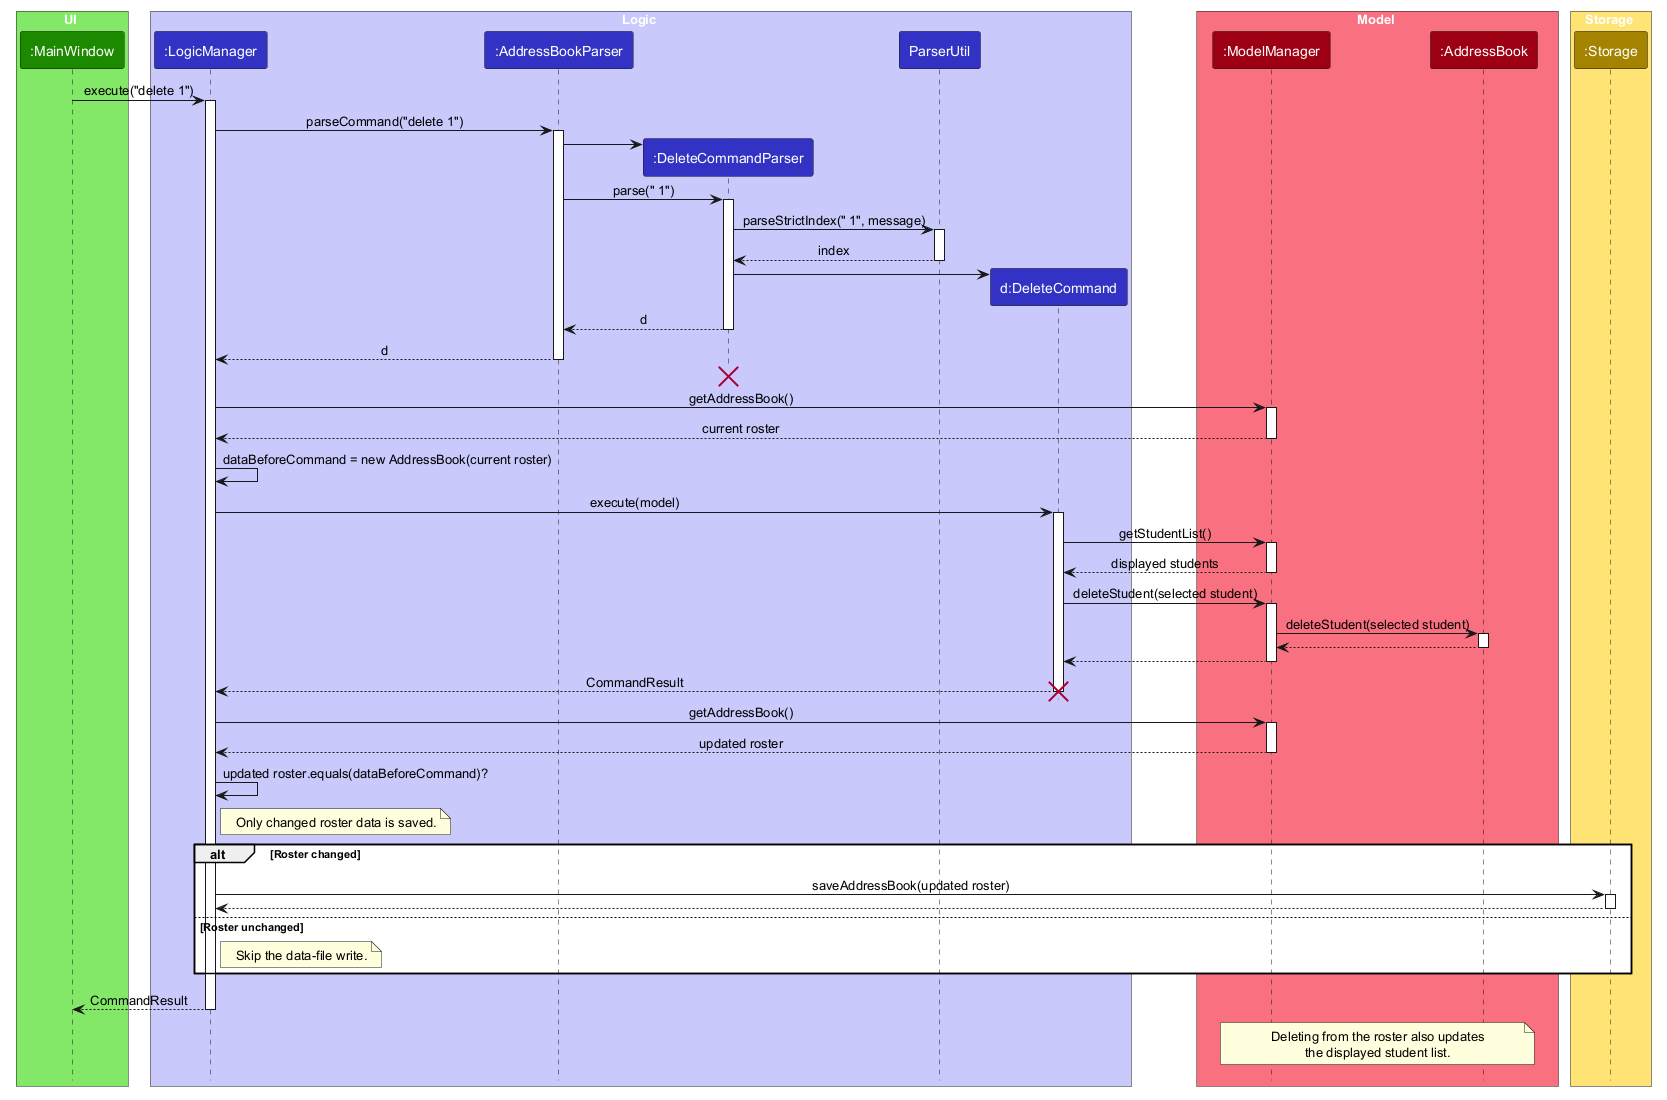

The diagram above was rendered by PlantUML. Its source (embedded in the PNG):
@startuml
!include style.puml
skinparam ArrowFontStyle plain

box UI UI_COLOR_T1
participant ":MainWindow" as MainWindow UI_COLOR
end box

box Logic LOGIC_COLOR_T1
participant ":LogicManager" as LogicManager LOGIC_COLOR
participant ":AddressBookParser" as AddressBookParser LOGIC_COLOR
participant ":DeleteCommandParser" as DeleteCommandParser LOGIC_COLOR
participant "ParserUtil" as ParserUtil LOGIC_COLOR
participant "d:DeleteCommand" as DeleteCommand LOGIC_COLOR
end box

box Model MODEL_COLOR_T1
participant ":ModelManager" as ModelManager MODEL_COLOR
participant ":AddressBook" as AddressBook MODEL_COLOR
end box

box Storage STORAGE_COLOR_T1
participant ":Storage" as Storage STORAGE_COLOR
end box

MainWindow -> LogicManager : execute("delete 1")
activate LogicManager

LogicManager -> AddressBookParser : parseCommand("delete 1")
activate AddressBookParser

create DeleteCommandParser
AddressBookParser -> DeleteCommandParser
AddressBookParser -> DeleteCommandParser : parse(" 1")
activate DeleteCommandParser

DeleteCommandParser -> ParserUtil : parseStrictIndex(" 1", message)
activate ParserUtil
ParserUtil --> DeleteCommandParser : index
deactivate ParserUtil

create DeleteCommand
DeleteCommandParser -> DeleteCommand
DeleteCommandParser --> AddressBookParser : d
deactivate DeleteCommandParser
AddressBookParser --> LogicManager : d
deactivate AddressBookParser
destroy DeleteCommandParser

LogicManager -> ModelManager : getAddressBook()
activate ModelManager
ModelManager --> LogicManager : current roster
deactivate ModelManager
LogicManager -> LogicManager : dataBeforeCommand = new AddressBook(current roster)

LogicManager -> DeleteCommand : execute(model)
activate DeleteCommand
DeleteCommand -> ModelManager : getStudentList()
activate ModelManager
ModelManager --> DeleteCommand : displayed students
deactivate ModelManager

DeleteCommand -> ModelManager : deleteStudent(selected student)
activate ModelManager
ModelManager -> AddressBook : deleteStudent(selected student)
activate AddressBook
AddressBook --> ModelManager
deactivate AddressBook
ModelManager --> DeleteCommand
deactivate ModelManager

DeleteCommand --> LogicManager : CommandResult
deactivate DeleteCommand
destroy DeleteCommand

LogicManager -> ModelManager : getAddressBook()
activate ModelManager
ModelManager --> LogicManager : updated roster
deactivate ModelManager
LogicManager -> LogicManager : updated roster.equals(dataBeforeCommand)?
note right of LogicManager
  Only changed roster data is saved.
end note

alt Roster changed
  LogicManager -> Storage : saveAddressBook(updated roster)
  activate Storage
  Storage --> LogicManager
  deactivate Storage
else Roster unchanged
  note right of LogicManager
    Skip the data-file write.
  end note
end

LogicManager --> MainWindow : CommandResult
deactivate LogicManager

note over ModelManager, AddressBook
  Deleting from the roster also updates
  the displayed student list.
end note
@enduml